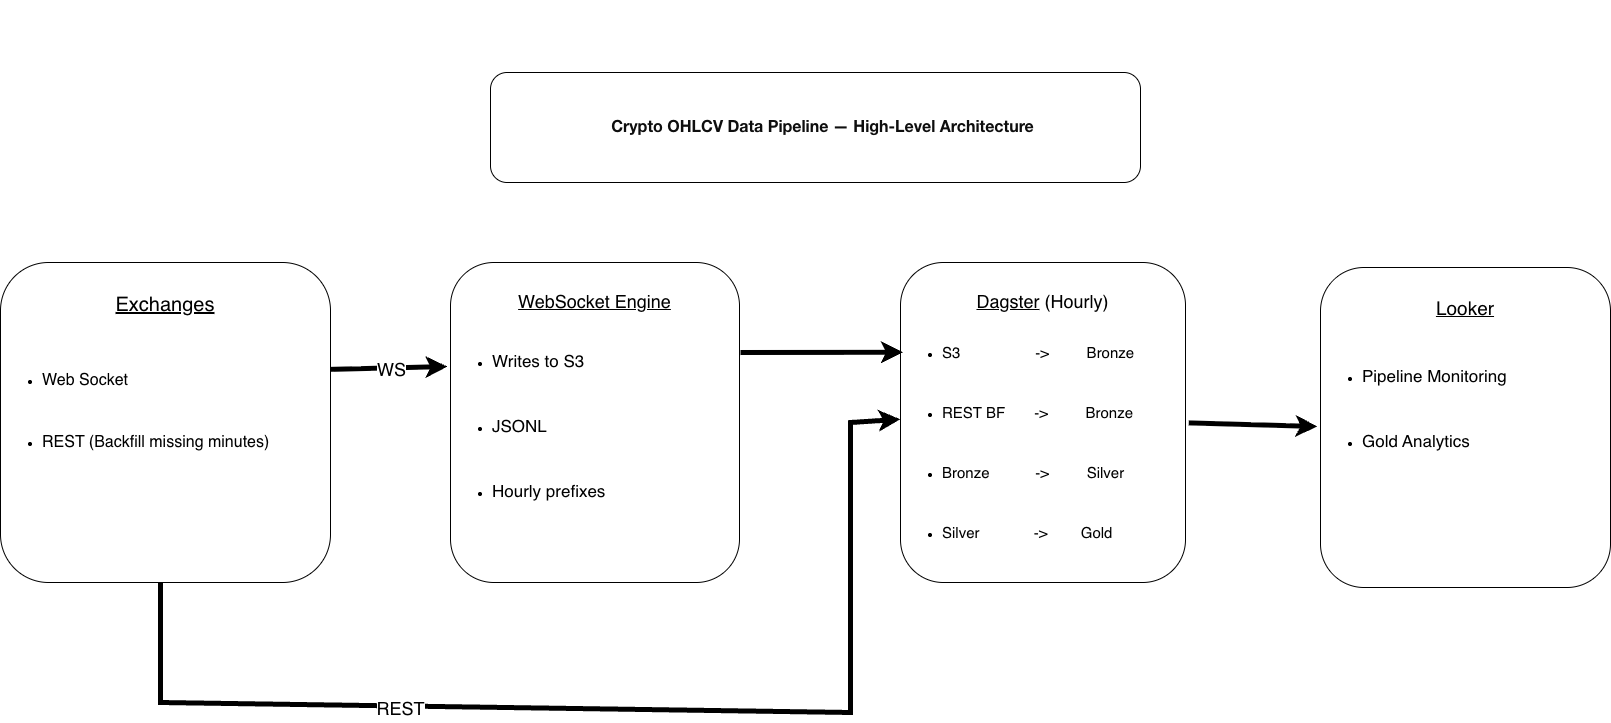

The diagram above was exported from draw.io. Its source (the exported page's mxGraphModel, read from the mxfile embedded in the PNG):
<mxGraphModel dx="1851" dy="2291" grid="1" gridSize="10" guides="1" tooltips="1" connect="1" arrows="1" fold="1" page="1" pageScale="1" pageWidth="850" pageHeight="1100" background="light-dark(#FFFFFF,#F6F6F6)" math="0" shadow="0">
  <root>
    <mxCell id="0" />
    <mxCell id="1" parent="0" />
    <mxCell id="EEzRoyyF04FDkwbCmivm-68" parent="1" style="rounded=1;whiteSpace=wrap;html=1;verticalAlign=top;" value="&lt;div&gt;&lt;font style=&quot;font-size: 20px;&quot;&gt;&lt;br&gt;&lt;/font&gt;&lt;/div&gt;&lt;font style=&quot;font-size: 20px;&quot;&gt;&lt;u&gt;Exchanges&lt;/u&gt;&lt;/font&gt;" vertex="1">
      <mxGeometry height="320" width="330" y="80" as="geometry" />
    </mxCell>
    <mxCell id="EEzRoyyF04FDkwbCmivm-69" parent="1" style="rounded=1;whiteSpace=wrap;html=1;verticalAlign=top;" value="&lt;div&gt;&lt;font style=&quot;font-size: 18px;&quot;&gt;&lt;u&gt;&lt;br&gt;&lt;/u&gt;&lt;/font&gt;&lt;/div&gt;&lt;font style=&quot;font-size: 18px;&quot;&gt;&lt;u&gt;WebSocket Engine&lt;/u&gt;&lt;/font&gt;" vertex="1">
      <mxGeometry height="320" width="289" x="450" y="80" as="geometry" />
    </mxCell>
    <mxCell id="EEzRoyyF04FDkwbCmivm-70" parent="1" style="rounded=1;whiteSpace=wrap;html=1;align=center;verticalAlign=top;" value="&lt;div&gt;&lt;span style=&quot;font-size: 18px; background-color: transparent; color: light-dark(rgb(0, 0, 0), rgb(255, 255, 255));&quot;&gt;&lt;u&gt;&lt;br&gt;&lt;/u&gt;&lt;/span&gt;&lt;/div&gt;&lt;div&gt;&lt;span style=&quot;font-size: 18px; background-color: transparent; color: light-dark(rgb(0, 0, 0), rgb(255, 255, 255));&quot;&gt;&lt;u&gt;Dagster&lt;/u&gt;&amp;nbsp;(Hourly)&lt;/span&gt;&lt;/div&gt;" vertex="1">
      <mxGeometry height="320" width="285" x="900" y="80" as="geometry" />
    </mxCell>
    <mxCell id="EEzRoyyF04FDkwbCmivm-71" parent="1" style="rounded=1;whiteSpace=wrap;html=1;align=center;verticalAlign=top;" value="&lt;div&gt;&lt;font style=&quot;font-size: 19px;&quot;&gt;&lt;u style=&quot;&quot;&gt;&lt;br&gt;&lt;/u&gt;&lt;/font&gt;&lt;/div&gt;&lt;div&gt;&lt;span style=&quot;background-color: transparent; color: light-dark(rgb(0, 0, 0), rgb(255, 255, 255));&quot;&gt;&lt;u style=&quot;&quot;&gt;&lt;font style=&quot;font-size: 19px;&quot;&gt;Looker&lt;/font&gt;&lt;/u&gt;&lt;/span&gt;&lt;/div&gt;" vertex="1">
      <mxGeometry height="320" width="290" x="1320" y="85" as="geometry" />
    </mxCell>
    <mxCell id="EEzRoyyF04FDkwbCmivm-73" parent="1" style="text;html=1;whiteSpace=wrap;strokeColor=none;fillColor=none;align=left;verticalAlign=top;rounded=0;" value="&lt;ul&gt;&lt;li&gt;&lt;font style=&quot;font-size: 17px;&quot;&gt;Writes to S3&lt;/font&gt;&lt;/li&gt;&lt;/ul&gt;&lt;div&gt;&lt;font style=&quot;font-size: 17px;&quot;&gt;&lt;br&gt;&lt;/font&gt;&lt;/div&gt;&lt;ul&gt;&lt;li&gt;&lt;font style=&quot;font-size: 17px;&quot;&gt;JSONL&lt;/font&gt;&lt;/li&gt;&lt;/ul&gt;&lt;div&gt;&lt;span style=&quot;font-size: 17px;&quot;&gt;&lt;br&gt;&lt;/span&gt;&lt;/div&gt;&lt;ul&gt;&lt;li&gt;&lt;font style=&quot;font-size: 17px;&quot;&gt;Hourly prefixes&lt;/font&gt;&lt;/li&gt;&lt;/ul&gt;" vertex="1">
      <mxGeometry height="210" width="290" x="450" y="150" as="geometry" />
    </mxCell>
    <mxCell id="EEzRoyyF04FDkwbCmivm-74" parent="1" style="text;html=1;whiteSpace=wrap;strokeColor=none;fillColor=none;align=left;verticalAlign=middle;rounded=0;" value="&lt;ul&gt;&lt;li&gt;&lt;font style=&quot;font-size: 15px;&quot;&gt;S3&amp;nbsp; &amp;nbsp; &amp;nbsp; &amp;nbsp; &amp;nbsp; &amp;nbsp; &amp;nbsp; &amp;nbsp; &amp;nbsp; -&amp;gt;&amp;nbsp; &amp;nbsp; &amp;nbsp; &amp;nbsp; &amp;nbsp;Bronze&lt;/font&gt;&lt;/li&gt;&lt;/ul&gt;&lt;div&gt;&lt;font style=&quot;font-size: 15px;&quot;&gt;&lt;br&gt;&lt;/font&gt;&lt;/div&gt;&lt;ul&gt;&lt;li&gt;&lt;font style=&quot;font-size: 15px;&quot;&gt;REST BF&amp;nbsp; &amp;nbsp; &amp;nbsp; &amp;nbsp;-&amp;gt;&amp;nbsp; &amp;nbsp; &amp;nbsp; &amp;nbsp; &amp;nbsp;Bronze&lt;/font&gt;&lt;/li&gt;&lt;/ul&gt;&lt;div&gt;&lt;font style=&quot;font-size: 15px;&quot;&gt;&lt;br&gt;&lt;/font&gt;&lt;/div&gt;&lt;ul&gt;&lt;li&gt;&lt;font style=&quot;font-size: 15px;&quot;&gt;Bronze&amp;nbsp; &amp;nbsp; &amp;nbsp; &amp;nbsp; &amp;nbsp; &amp;nbsp;-&amp;gt;&amp;nbsp; &amp;nbsp; &amp;nbsp; &amp;nbsp; &amp;nbsp;Silver&lt;/font&gt;&lt;/li&gt;&lt;/ul&gt;&lt;div&gt;&lt;font style=&quot;font-size: 15px;&quot;&gt;&lt;br&gt;&lt;/font&gt;&lt;/div&gt;&lt;ul&gt;&lt;li&gt;&lt;font style=&quot;font-size: 15px;&quot;&gt;Silver&amp;nbsp; &amp;nbsp; &amp;nbsp; &amp;nbsp; &amp;nbsp; &amp;nbsp; &amp;nbsp;-&amp;gt;&amp;nbsp; &amp;nbsp; &amp;nbsp; &amp;nbsp; Gold&lt;/font&gt;&lt;/li&gt;&lt;/ul&gt;" vertex="1">
      <mxGeometry height="200" width="290" x="900" y="160" as="geometry" />
    </mxCell>
    <mxCell id="EEzRoyyF04FDkwbCmivm-75" parent="1" style="text;html=1;whiteSpace=wrap;strokeColor=none;fillColor=none;align=left;verticalAlign=top;rounded=0;" value="&lt;ul&gt;&lt;li&gt;&lt;span style=&quot;font-size: 17px;&quot;&gt;Pipeline Monitoring&lt;/span&gt;&lt;/li&gt;&lt;/ul&gt;&lt;div&gt;&lt;span style=&quot;font-size: 17px;&quot;&gt;&lt;br&gt;&lt;/span&gt;&lt;/div&gt;&lt;ul&gt;&lt;li&gt;&lt;font style=&quot;font-size: 17px;&quot;&gt;Gold Analytics&lt;/font&gt;&lt;/li&gt;&lt;/ul&gt;" vertex="1">
      <mxGeometry height="200" width="290" x="1320" y="165" as="geometry" />
    </mxCell>
    <mxCell id="EEzRoyyF04FDkwbCmivm-76" edge="1" parent="1" source="EEzRoyyF04FDkwbCmivm-68" style="endArrow=classic;html=1;rounded=0;entryX=-0.011;entryY=0.162;entryDx=0;entryDy=0;entryPerimeter=0;exitX=0.999;exitY=0.334;exitDx=0;exitDy=0;labelBackgroundColor=light-dark(#FFFFFF,#FBFBFB);fontSize=15;strokeWidth=5;strokeColor=default;exitPerimeter=0;" target="EEzRoyyF04FDkwbCmivm-73" value="">
      <mxGeometry height="50" relative="1" width="50" as="geometry">
        <mxPoint x="670" y="380" as="sourcePoint" />
        <mxPoint x="720" y="330" as="targetPoint" />
      </mxGeometry>
    </mxCell>
    <mxCell id="EEzRoyyF04FDkwbCmivm-87" connectable="0" parent="EEzRoyyF04FDkwbCmivm-76" style="edgeLabel;html=1;align=center;verticalAlign=middle;resizable=0;points=[];" value="&lt;font style=&quot;font-size: 18px;&quot;&gt;WS&lt;/font&gt;" vertex="1">
      <mxGeometry relative="1" x="0.0431" y="-1" as="geometry">
        <mxPoint as="offset" />
      </mxGeometry>
    </mxCell>
    <mxCell id="EEzRoyyF04FDkwbCmivm-79" edge="1" parent="1" style="endArrow=classic;html=1;rounded=0;entryX=0.008;entryY=0.049;entryDx=0;entryDy=0;labelBackgroundColor=light-dark(#FFFFFF,#FBFBFB);fontSize=15;strokeWidth=5;strokeColor=default;entryPerimeter=0;" target="EEzRoyyF04FDkwbCmivm-74" value="">
      <mxGeometry height="50" relative="1" width="50" as="geometry">
        <mxPoint x="740" y="170" as="sourcePoint" />
        <mxPoint x="640" y="231" as="targetPoint" />
      </mxGeometry>
    </mxCell>
    <mxCell id="EEzRoyyF04FDkwbCmivm-80" edge="1" parent="1" source="EEzRoyyF04FDkwbCmivm-74" style="endArrow=classic;html=1;rounded=0;entryX=-0.011;entryY=0.395;entryDx=0;entryDy=0;entryPerimeter=0;exitX=0.994;exitY=0.402;exitDx=0;exitDy=0;exitPerimeter=0;labelBackgroundColor=light-dark(#FFFFFF,#FBFBFB);fontSize=15;strokeWidth=5;strokeColor=default;" target="EEzRoyyF04FDkwbCmivm-75" value="">
      <mxGeometry height="50" relative="1" width="50" as="geometry">
        <mxPoint x="1205.0699999999997" y="99.4285714285711" as="sourcePoint" />
        <mxPoint x="1155.0699999999997" y="149.4285714285711" as="targetPoint" />
      </mxGeometry>
    </mxCell>
    <mxCell id="EEzRoyyF04FDkwbCmivm-83" parent="1" style="rounded=1;whiteSpace=wrap;html=1;" value="" vertex="1">
      <mxGeometry height="110" width="650" x="490" y="-110" as="geometry" />
    </mxCell>
    <mxCell id="EEzRoyyF04FDkwbCmivm-84" parent="1" style="text;html=1;whiteSpace=wrap;strokeColor=none;fillColor=none;align=center;verticalAlign=middle;rounded=0;" value="&lt;br/&gt;&lt;br/&gt;&lt;br/&gt;&lt;br/&gt;&lt;br/&gt;&lt;br/&gt;&lt;br/&gt;&lt;br/&gt;&lt;blockquote style=&quot;margin: 0px 0px 0px 15px; font-variant-numeric: normal; font-variant-east-asian: normal; font-variant-alternates: normal; font-size-adjust: none; font-kerning: auto; font-optical-sizing: auto; font-feature-settings: normal; font-variation-settings: normal; font-variant-position: normal; font-variant-emoji: normal; font-stretch: normal; font-size: 16px; line-height: normal; font-family: &amp;quot;Helvetica Neue&amp;quot;; color: rgb(14, 14, 14);&quot;&gt;&lt;b&gt;Crypto OHLCV Data Pipeline — High-Level Architecture&lt;/b&gt;&lt;/blockquote&gt;" vertex="1">
      <mxGeometry height="30" width="650" x="490" y="-130" as="geometry" />
    </mxCell>
    <mxCell id="EEzRoyyF04FDkwbCmivm-86" parent="1" style="text;html=1;whiteSpace=wrap;strokeColor=none;fillColor=none;align=left;verticalAlign=top;rounded=0;" value="&lt;ul&gt;&lt;li&gt;&lt;font style=&quot;font-size: 16px;&quot;&gt;Web Socket&lt;/font&gt;&lt;/li&gt;&lt;/ul&gt;&lt;div&gt;&lt;font style=&quot;font-size: 16px;&quot;&gt;&lt;br&gt;&lt;/font&gt;&lt;/div&gt;&lt;ul&gt;&lt;li&gt;&lt;font style=&quot;font-size: 16px;&quot;&gt;REST (Backfill missing minutes)&lt;/font&gt;&lt;/li&gt;&lt;/ul&gt;" vertex="1">
      <mxGeometry height="150" width="320" y="170" as="geometry" />
    </mxCell>
    <mxCell id="EEzRoyyF04FDkwbCmivm-88" edge="1" parent="1" style="endArrow=classic;html=1;rounded=0;strokeWidth=5;entryX=-0.001;entryY=0.384;entryDx=0;entryDy=0;entryPerimeter=0;" target="EEzRoyyF04FDkwbCmivm-74" value="">
      <mxGeometry height="50" relative="1" width="50" as="geometry">
        <Array as="points">
          <mxPoint x="160" y="520" />
          <mxPoint x="850" y="530" />
          <mxPoint x="850" y="240" />
        </Array>
        <mxPoint x="160" y="400" as="sourcePoint" />
        <mxPoint x="1040" y="520" as="targetPoint" />
      </mxGeometry>
    </mxCell>
    <mxCell id="EEzRoyyF04FDkwbCmivm-89" connectable="0" parent="EEzRoyyF04FDkwbCmivm-88" style="edgeLabel;html=1;align=center;verticalAlign=middle;resizable=0;points=[];" value="&lt;font style=&quot;font-size: 18px;&quot;&gt;REST&lt;/font&gt;" vertex="1">
      <mxGeometry relative="1" x="-0.3745" y="-2" as="geometry">
        <mxPoint as="offset" />
      </mxGeometry>
    </mxCell>
  </root>
</mxGraphModel>